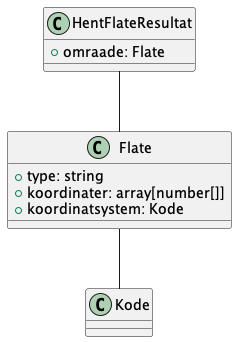

The diagram above was rendered by PlantUML. Its source (embedded in the PNG):
@startuml

class HentFlateResultat {
    +omraade: Flate
}

HentFlateResultat -- Flate

class Flate {
    +type: string
    +koordinater: array[number[]]
    +koordinatsystem: Kode
}

Flate -- Kode

@enduml